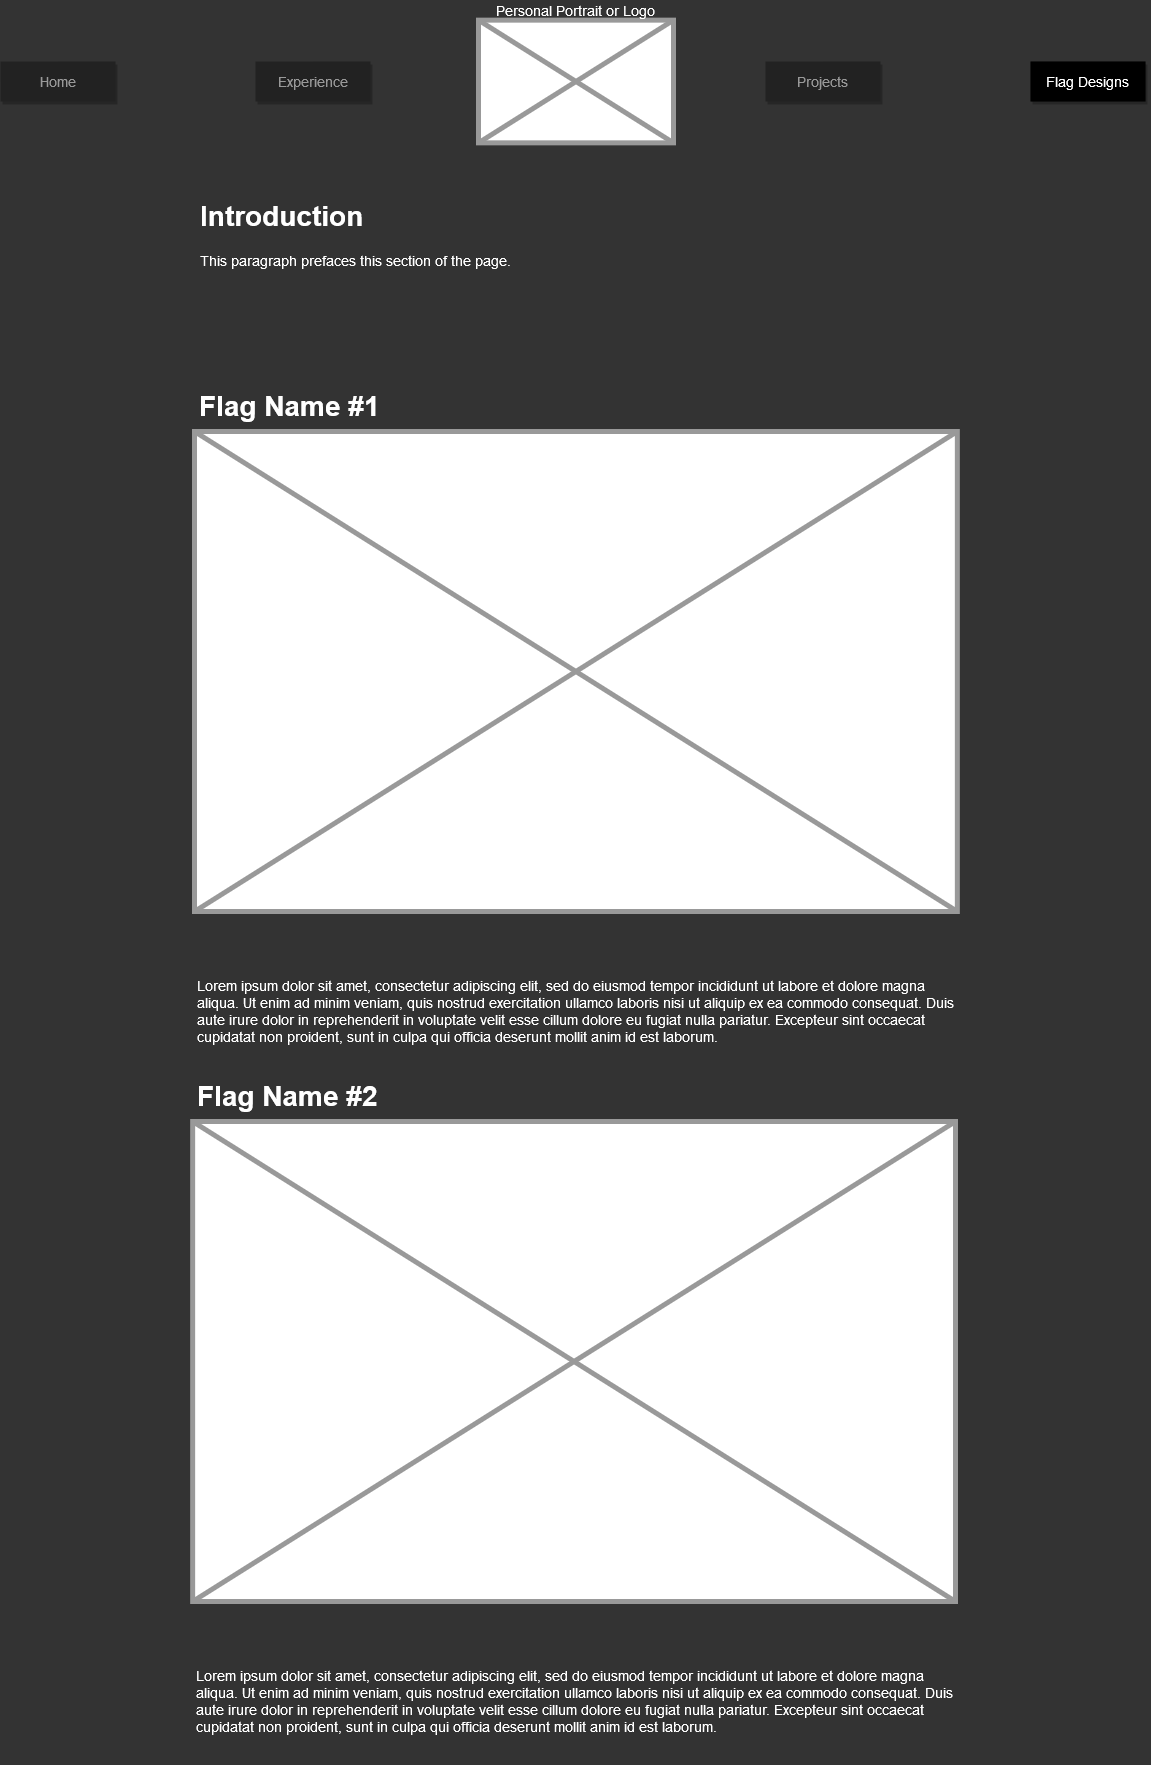

The diagram above was exported from draw.io. Its source (the exported page's mxGraphModel, read from the mxfile embedded in the PNG):
<mxGraphModel dx="2062" dy="1202" grid="1" gridSize="10" guides="1" tooltips="1" connect="1" arrows="1" fold="1" page="1" pageScale="1.5" pageWidth="827" pageHeight="1169" background="#333333" math="0" shadow="0">
  <root>
    <mxCell id="0" style=";html=1;" />
    <mxCell id="1" value="Navbar" style=";html=1;" parent="0" />
    <mxCell id="3d76a8aef4d5c911-1" value="" style="html=1;shadow=0;dashed=0;shape=mxgraph.bootstrap.rect;strokeColor=none;whiteSpace=wrap;rounded=0;fontSize=12;fontColor=#000000;align=center;fillColor=none;" parent="1" vertex="1">
      <mxGeometry x="45" y="70" width="1150" height="81.34999999999998" as="geometry" />
    </mxCell>
    <mxCell id="3d76a8aef4d5c911-2" value="Home" style="html=1;shadow=1;dashed=0;strokeColor=none;shape=mxgraph.bootstrap.rect;fontSize=14;whiteSpace=wrap;fillColor=#222222;fontColor=#999999;" parent="3d76a8aef4d5c911-1" vertex="1">
      <mxGeometry width="115" height="40" as="geometry" />
    </mxCell>
    <mxCell id="3d76a8aef4d5c911-3" value="&lt;div style=&quot;font-size: 14px;&quot; align=&quot;center&quot;&gt;Experience&lt;/div&gt;" style="html=1;shadow=1;dashed=0;shape=mxgraph.bootstrap.rect;strokeColor=none;spacingRight=0;whiteSpace=wrap;align=center;fontSize=14;fontColor=#999999;fillColor=#222222;sketch=0;" parent="3d76a8aef4d5c911-1" vertex="1">
      <mxGeometry x="255" width="115" height="40" as="geometry" />
    </mxCell>
    <mxCell id="3d76a8aef4d5c911-5" value="Flag Designs" style="html=1;shadow=0;dashed=0;strokeColor=none;shape=mxgraph.bootstrap.rect;fontColor=#999999;spacingRight=0;whiteSpace=wrap;align=center;fontSize=14;fillColor=#222222;" parent="3d76a8aef4d5c911-1" vertex="1">
      <mxGeometry x="1029.995" width="115" height="40" as="geometry" />
    </mxCell>
    <mxCell id="SusG8E5IN56OX0ZlFuTw-98" value="" style="verticalLabelPosition=bottom;shadow=0;dashed=0;align=center;html=1;verticalAlign=top;strokeWidth=5;shape=mxgraph.mockup.graphics.simpleIcon;strokeColor=#999999;fontSize=14;fontColor=#FFFFFF;labelBackgroundColor=none;" vertex="1" parent="3d76a8aef4d5c911-1">
      <mxGeometry x="478" y="-41.35000000000002" width="195" height="122.7" as="geometry" />
    </mxCell>
    <mxCell id="SusG8E5IN56OX0ZlFuTw-96" value="Projects" style="html=1;shadow=1;dashed=0;shape=mxgraph.bootstrap.rect;strokeColor=none;spacingRight=0;whiteSpace=wrap;align=center;fontSize=14;fontColor=#999999;fillColor=#222222;sketch=0;" vertex="1" parent="1">
      <mxGeometry x="810" y="70" width="115" height="40" as="geometry" />
    </mxCell>
    <mxCell id="SusG8E5IN56OX0ZlFuTw-99" value="Personal Portrait or Logo" style="text;html=1;strokeColor=none;fillColor=none;align=center;verticalAlign=middle;whiteSpace=wrap;rounded=0;shadow=1;labelBackgroundColor=none;sketch=0;fontSize=14;fontColor=#FFFFFF;" vertex="1" parent="1">
      <mxGeometry x="520" y="9" width="200" height="20" as="geometry" />
    </mxCell>
    <mxCell id="SusG8E5IN56OX0ZlFuTw-102" value="Flag Designs" parent="0" />
    <mxCell id="SusG8E5IN56OX0ZlFuTw-103" value="Flag Designs" style="html=1;shadow=1;dashed=0;shape=mxgraph.bootstrap.rect;strokeColor=none;spacingRight=0;whiteSpace=wrap;align=center;fontSize=14;sketch=0;fillColor=#000000;fontColor=#FFFFFF;" vertex="1" parent="SusG8E5IN56OX0ZlFuTw-102">
      <mxGeometry x="1075" y="70" width="115" height="40" as="geometry" />
    </mxCell>
    <mxCell id="SusG8E5IN56OX0ZlFuTw-155" value="" style="verticalLabelPosition=bottom;shadow=0;dashed=0;align=center;html=1;verticalAlign=top;strokeWidth=5;shape=mxgraph.mockup.graphics.simpleIcon;strokeColor=#999999;fontSize=14;fontColor=#FFFFFF;labelBackgroundColor=none;" vertex="1" parent="SusG8E5IN56OX0ZlFuTw-102">
      <mxGeometry x="239" y="440" width="762.84" height="480" as="geometry" />
    </mxCell>
    <mxCell id="SusG8E5IN56OX0ZlFuTw-156" value="&lt;h1&gt;Introduction&lt;br&gt;&lt;/h1&gt;&lt;p&gt;This paragraph prefaces this section of the page.&lt;br&gt;&lt;/p&gt;" style="text;html=1;strokeColor=none;fillColor=none;spacing=5;spacingTop=-20;whiteSpace=wrap;overflow=hidden;rounded=0;shadow=1;labelBackgroundColor=none;sketch=0;fontSize=14;fontColor=#FFFFFF;align=left;" vertex="1" parent="SusG8E5IN56OX0ZlFuTw-102">
      <mxGeometry x="240" y="200" width="760" height="120" as="geometry" />
    </mxCell>
    <mxCell id="SusG8E5IN56OX0ZlFuTw-159" value="&lt;h1&gt;Flag Name #1 &lt;br&gt;&lt;/h1&gt;" style="text;html=1;strokeColor=none;fillColor=none;spacing=5;spacingTop=-20;whiteSpace=wrap;overflow=hidden;rounded=0;shadow=1;labelBackgroundColor=none;sketch=0;fontSize=14;fontColor=#FFFFFF;align=left;" vertex="1" parent="SusG8E5IN56OX0ZlFuTw-102">
      <mxGeometry x="239" y="390" width="201" height="50" as="geometry" />
    </mxCell>
    <mxCell id="SusG8E5IN56OX0ZlFuTw-161" value="Lorem ipsum dolor sit amet, consectetur adipiscing elit, sed do eiusmod tempor incididunt ut labore et dolore magna aliqua. Ut enim ad minim veniam, quis nostrud exercitation ullamco laboris nisi ut aliquip ex ea commodo consequat. Duis aute irure dolor in reprehenderit in voluptate velit esse cillum dolore eu fugiat nulla pariatur. Excepteur sint occaecat cupidatat non proident, sunt in culpa qui officia deserunt mollit anim id est laborum." style="text;html=1;strokeColor=none;fillColor=none;align=left;verticalAlign=middle;whiteSpace=wrap;rounded=0;shadow=1;labelBackgroundColor=none;sketch=0;fontSize=14;fontColor=#FFFFFF;" vertex="1" parent="SusG8E5IN56OX0ZlFuTw-102">
      <mxGeometry x="240.42" y="960" width="760" height="120" as="geometry" />
    </mxCell>
    <mxCell id="SusG8E5IN56OX0ZlFuTw-162" value="" style="verticalLabelPosition=bottom;shadow=0;dashed=0;align=center;html=1;verticalAlign=top;strokeWidth=5;shape=mxgraph.mockup.graphics.simpleIcon;strokeColor=#999999;fontSize=14;fontColor=#FFFFFF;labelBackgroundColor=none;" vertex="1" parent="SusG8E5IN56OX0ZlFuTw-102">
      <mxGeometry x="237.16" y="1130" width="762.84" height="480" as="geometry" />
    </mxCell>
    <mxCell id="SusG8E5IN56OX0ZlFuTw-163" value="&lt;h1&gt;Flag Name #2 &lt;br&gt;&lt;/h1&gt;" style="text;html=1;strokeColor=none;fillColor=none;spacing=5;spacingTop=-20;whiteSpace=wrap;overflow=hidden;rounded=0;shadow=1;labelBackgroundColor=none;sketch=0;fontSize=14;fontColor=#FFFFFF;align=left;" vertex="1" parent="SusG8E5IN56OX0ZlFuTw-102">
      <mxGeometry x="237.16" y="1080" width="201" height="50" as="geometry" />
    </mxCell>
    <mxCell id="SusG8E5IN56OX0ZlFuTw-164" value="Lorem ipsum dolor sit amet, consectetur adipiscing elit, sed do eiusmod tempor incididunt ut labore et dolore magna aliqua. Ut enim ad minim veniam, quis nostrud exercitation ullamco laboris nisi ut aliquip ex ea commodo consequat. Duis aute irure dolor in reprehenderit in voluptate velit esse cillum dolore eu fugiat nulla pariatur. Excepteur sint occaecat cupidatat non proident, sunt in culpa qui officia deserunt mollit anim id est laborum." style="text;html=1;strokeColor=none;fillColor=none;align=left;verticalAlign=middle;whiteSpace=wrap;rounded=0;shadow=1;labelBackgroundColor=none;sketch=0;fontSize=14;fontColor=#FFFFFF;" vertex="1" parent="SusG8E5IN56OX0ZlFuTw-102">
      <mxGeometry x="238.57999999999998" y="1650" width="760" height="120" as="geometry" />
    </mxCell>
  </root>
</mxGraphModel>